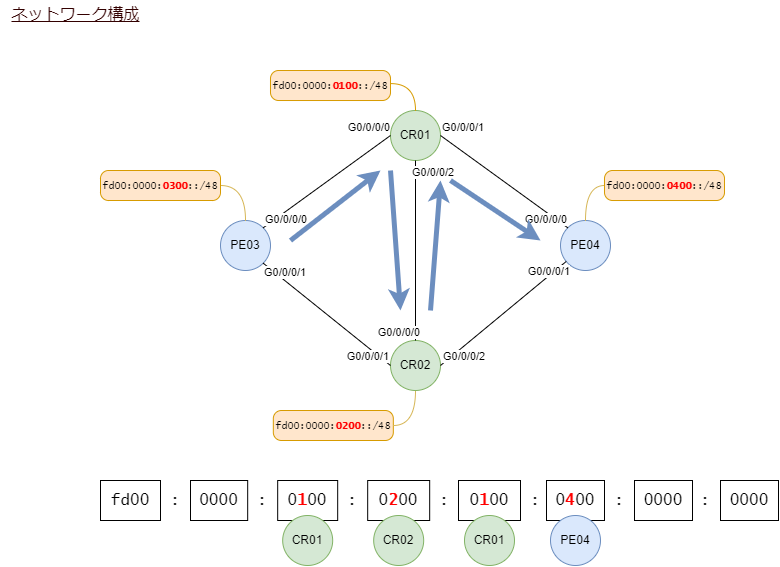

The diagram above was exported from draw.io. Its source (the exported page's mxGraphModel, read from the mxfile embedded in the PNG):
<mxGraphModel dx="1010" dy="720" grid="1" gridSize="10" guides="1" tooltips="1" connect="1" arrows="1" fold="1" page="1" pageScale="1" pageWidth="1169" pageHeight="1654" math="0" shadow="0">
  <root>
    <mxCell id="0" />
    <mxCell id="1" parent="0" />
    <mxCell id="95" value="CR01" style="ellipse;whiteSpace=wrap;html=1;fillColor=#d5e8d4;strokeColor=#82b366;" parent="1" vertex="1">
      <mxGeometry x="390" y="150" width="50" height="50" as="geometry" />
    </mxCell>
    <mxCell id="96" value="CR02" style="ellipse;whiteSpace=wrap;html=1;fillColor=#d5e8d4;strokeColor=#82b366;" parent="1" vertex="1">
      <mxGeometry x="390" y="380" width="50" height="50" as="geometry" />
    </mxCell>
    <mxCell id="97" value="PE03" style="ellipse;whiteSpace=wrap;html=1;fillColor=#dae8fc;strokeColor=#6c8ebf;" parent="1" vertex="1">
      <mxGeometry x="220" y="260" width="50" height="50" as="geometry" />
    </mxCell>
    <mxCell id="98" value="PE04" style="ellipse;whiteSpace=wrap;html=1;fillColor=#dae8fc;strokeColor=#6c8ebf;" parent="1" vertex="1">
      <mxGeometry x="560" y="260" width="50" height="50" as="geometry" />
    </mxCell>
    <mxCell id="99" value="" style="endArrow=none;html=1;exitX=0.5;exitY=1;exitDx=0;exitDy=0;endFill=0;" parent="1" source="95" target="96" edge="1">
      <mxGeometry relative="1" as="geometry">
        <mxPoint x="430" y="370" as="sourcePoint" />
        <mxPoint x="590" y="370" as="targetPoint" />
      </mxGeometry>
    </mxCell>
    <mxCell id="100" value="G0/0/0/2" style="edgeLabel;resizable=0;html=1;align=left;verticalAlign=bottom;" parent="99" connectable="0" vertex="1">
      <mxGeometry x="-1" relative="1" as="geometry">
        <mxPoint x="-5" y="20" as="offset" />
      </mxGeometry>
    </mxCell>
    <mxCell id="101" value="G0/0/0/0" style="edgeLabel;resizable=0;html=1;align=right;verticalAlign=bottom;" parent="99" connectable="0" vertex="1">
      <mxGeometry x="1" relative="1" as="geometry">
        <mxPoint x="5" as="offset" />
      </mxGeometry>
    </mxCell>
    <mxCell id="102" value="" style="endArrow=none;html=1;exitX=1;exitY=0.5;exitDx=0;exitDy=0;endFill=0;entryX=0;entryY=0;entryDx=0;entryDy=0;rounded=1;" parent="1" source="95" target="98" edge="1">
      <mxGeometry relative="1" as="geometry">
        <mxPoint x="424.9999999999998" y="229.9999999999999" as="sourcePoint" />
        <mxPoint x="424.9999999999998" y="299.9999999999999" as="targetPoint" />
      </mxGeometry>
    </mxCell>
    <mxCell id="103" value="G0/0/0/1" style="edgeLabel;resizable=0;html=1;align=left;verticalAlign=bottom;" parent="102" connectable="0" vertex="1">
      <mxGeometry x="-1" relative="1" as="geometry" />
    </mxCell>
    <mxCell id="104" value="G0/0/0/0" style="edgeLabel;resizable=0;html=1;align=right;verticalAlign=bottom;" parent="102" connectable="0" vertex="1">
      <mxGeometry x="1" relative="1" as="geometry" />
    </mxCell>
    <mxCell id="105" value="" style="endArrow=none;html=1;exitX=1;exitY=0.5;exitDx=0;exitDy=0;endFill=0;rounded=1;" parent="1" source="96" target="98" edge="1">
      <mxGeometry relative="1" as="geometry">
        <mxPoint x="449.99999999999864" y="204.9999999999999" as="sourcePoint" />
        <mxPoint x="587.322330470337" y="277.3223304703371" as="targetPoint" />
      </mxGeometry>
    </mxCell>
    <mxCell id="106" value="G0/0/0/2" style="edgeLabel;resizable=0;html=1;align=left;verticalAlign=bottom;" parent="105" connectable="0" vertex="1">
      <mxGeometry x="-1" relative="1" as="geometry">
        <mxPoint x="1" y="-1" as="offset" />
      </mxGeometry>
    </mxCell>
    <mxCell id="107" value="G0/0/0/1" style="edgeLabel;resizable=0;html=1;align=right;verticalAlign=bottom;" parent="105" connectable="0" vertex="1">
      <mxGeometry x="1" relative="1" as="geometry">
        <mxPoint x="4" y="19" as="offset" />
      </mxGeometry>
    </mxCell>
    <mxCell id="108" value="" style="endArrow=none;html=1;exitX=1;exitY=1;exitDx=0;exitDy=0;endFill=0;entryX=0;entryY=0.5;entryDx=0;entryDy=0;" parent="1" source="97" target="96" edge="1">
      <mxGeometry relative="1" as="geometry">
        <mxPoint x="474.9999999999998" y="229.9999999999999" as="sourcePoint" />
        <mxPoint x="474.9999999999998" y="390" as="targetPoint" />
      </mxGeometry>
    </mxCell>
    <mxCell id="109" value="G0/0/0/1" style="edgeLabel;resizable=0;html=1;align=left;verticalAlign=bottom;" parent="108" connectable="0" vertex="1">
      <mxGeometry x="-1" relative="1" as="geometry">
        <mxPoint x="-1" y="18" as="offset" />
      </mxGeometry>
    </mxCell>
    <mxCell id="110" value="G0/0/0/1" style="edgeLabel;resizable=0;html=1;align=right;verticalAlign=bottom;" parent="108" connectable="0" vertex="1">
      <mxGeometry x="1" relative="1" as="geometry">
        <mxPoint x="-1" y="-1" as="offset" />
      </mxGeometry>
    </mxCell>
    <mxCell id="111" value="" style="endArrow=none;html=1;exitX=1;exitY=0;exitDx=0;exitDy=0;endFill=0;entryX=0;entryY=0.5;entryDx=0;entryDy=0;" parent="1" source="97" target="95" edge="1">
      <mxGeometry relative="1" as="geometry">
        <mxPoint x="282.6776695296628" y="302.6776695296628" as="sourcePoint" />
        <mxPoint x="450.00000000000114" y="415" as="targetPoint" />
      </mxGeometry>
    </mxCell>
    <mxCell id="112" value="G0/0/0/0" style="edgeLabel;resizable=0;html=1;align=left;verticalAlign=bottom;" parent="111" connectable="0" vertex="1">
      <mxGeometry x="-1" relative="1" as="geometry" />
    </mxCell>
    <mxCell id="113" value="G0/0/0/0" style="edgeLabel;resizable=0;html=1;align=right;verticalAlign=bottom;" parent="111" connectable="0" vertex="1">
      <mxGeometry x="1" relative="1" as="geometry" />
    </mxCell>
    <mxCell id="137" style="edgeStyle=orthogonalEdgeStyle;curved=1;html=1;fontFamily=Lucida Console;fontSize=10;fontColor=#FF0000;endArrow=none;endFill=0;entryX=1;entryY=0.5;entryDx=0;entryDy=0;fillColor=#fff2cc;strokeColor=#d6b656;" parent="1" source="97" target="145" edge="1">
      <mxGeometry relative="1" as="geometry">
        <mxPoint x="253.5" y="300" as="sourcePoint" />
        <mxPoint x="378.5" y="535" as="targetPoint" />
      </mxGeometry>
    </mxCell>
    <mxCell id="139" style="edgeStyle=orthogonalEdgeStyle;curved=1;html=1;fontFamily=Lucida Console;fontSize=10;fontColor=#FF0000;endArrow=none;endFill=0;entryX=0;entryY=0.5;entryDx=0;entryDy=0;fillColor=#fff2cc;strokeColor=#d6b656;" parent="1" source="98" target="144" edge="1">
      <mxGeometry relative="1" as="geometry">
        <mxPoint x="593.5" y="300" as="sourcePoint" />
        <mxPoint x="222.81999999999994" y="400" as="targetPoint" />
      </mxGeometry>
    </mxCell>
    <mxCell id="142" value="&lt;u&gt;ネットワーク構成&lt;/u&gt;" style="text;html=1;align=center;verticalAlign=middle;resizable=0;points=[];autosize=1;strokeColor=none;fillColor=none;fontSize=16;fontFamily=Lucida Console;fontColor=#330000;" parent="1" vertex="1">
      <mxGeometry y="40" width="150" height="30" as="geometry" />
    </mxCell>
    <mxCell id="143" value="fd00:0000:&lt;b&gt;&lt;font color=&quot;#ff0000&quot;&gt;0100&lt;/font&gt;&lt;/b&gt;::/48" style="rounded=1;whiteSpace=wrap;html=1;strokeColor=#d79b00;strokeWidth=1;fontFamily=Lucida Console;fontSize=10;fillColor=#ffe6cc;arcSize=27;" parent="1" vertex="1">
      <mxGeometry x="270" y="110" width="120" height="30" as="geometry" />
    </mxCell>
    <mxCell id="144" value="fd00:0000:&lt;b&gt;&lt;font color=&quot;#ff0000&quot;&gt;0400&lt;/font&gt;&lt;/b&gt;::/48" style="rounded=1;whiteSpace=wrap;html=1;strokeColor=#d79b00;strokeWidth=1;fontFamily=Lucida Console;fontSize=10;fillColor=#ffe6cc;arcSize=27;" parent="1" vertex="1">
      <mxGeometry x="604" y="210" width="120" height="30" as="geometry" />
    </mxCell>
    <mxCell id="145" value="fd00:0000:&lt;b&gt;&lt;font color=&quot;#ff0000&quot;&gt;0300&lt;/font&gt;&lt;/b&gt;::/48" style="rounded=1;whiteSpace=wrap;html=1;strokeColor=#d79b00;strokeWidth=1;fontFamily=Lucida Console;fontSize=10;fillColor=#ffe6cc;arcSize=27;" parent="1" vertex="1">
      <mxGeometry x="100" y="210" width="120" height="30" as="geometry" />
    </mxCell>
    <mxCell id="146" value="fd00:0000:&lt;b&gt;&lt;font color=&quot;#ff0000&quot;&gt;0200&lt;/font&gt;&lt;/b&gt;::/48" style="rounded=1;whiteSpace=wrap;html=1;strokeColor=#d79b00;strokeWidth=1;fontFamily=Lucida Console;fontSize=10;fillColor=#ffe6cc;arcSize=27;" parent="1" vertex="1">
      <mxGeometry x="272.82" y="450" width="120" height="30" as="geometry" />
    </mxCell>
    <mxCell id="165" style="edgeStyle=orthogonalEdgeStyle;curved=1;html=1;entryX=1.002;entryY=0.437;entryDx=0;entryDy=0;fontFamily=Lucida Console;fontSize=10;fontColor=#FF0000;endArrow=none;endFill=0;entryPerimeter=0;exitX=0.5;exitY=0;exitDx=0;exitDy=0;fillColor=#ffe6cc;strokeColor=#d79b00;" parent="1" source="95" target="143" edge="1">
      <mxGeometry relative="1" as="geometry">
        <mxPoint x="425" y="160" as="sourcePoint" />
        <mxPoint x="400" y="105" as="targetPoint" />
      </mxGeometry>
    </mxCell>
    <mxCell id="167" style="edgeStyle=orthogonalEdgeStyle;curved=1;html=1;exitX=0.5;exitY=1;exitDx=0;exitDy=0;entryX=1;entryY=0.5;entryDx=0;entryDy=0;fontFamily=Lucida Console;fontSize=10;fontColor=#FF0000;endArrow=none;endFill=0;fillColor=#fff2cc;strokeColor=#d6b656;" parent="1" source="96" target="146" edge="1">
      <mxGeometry relative="1" as="geometry">
        <mxPoint x="429.95000000000005" y="439.54999999999995" as="sourcePoint" />
        <mxPoint x="402.81999999999994" y="505" as="targetPoint" />
      </mxGeometry>
    </mxCell>
    <mxCell id="168" value="" style="endArrow=classic;html=1;fillColor=#dae8fc;strokeColor=#6c8ebf;strokeWidth=5;" edge="1" parent="1">
      <mxGeometry width="50" height="50" relative="1" as="geometry">
        <mxPoint x="290" y="280" as="sourcePoint" />
        <mxPoint x="380" y="210" as="targetPoint" />
      </mxGeometry>
    </mxCell>
    <mxCell id="169" value="" style="endArrow=classic;html=1;fillColor=#dae8fc;strokeColor=#6c8ebf;strokeWidth=5;" edge="1" parent="1">
      <mxGeometry width="50" height="50" relative="1" as="geometry">
        <mxPoint x="390" y="210" as="sourcePoint" />
        <mxPoint x="400" y="350" as="targetPoint" />
      </mxGeometry>
    </mxCell>
    <mxCell id="170" value="" style="endArrow=classic;html=1;fillColor=#dae8fc;strokeColor=#6c8ebf;strokeWidth=5;" edge="1" parent="1">
      <mxGeometry width="50" height="50" relative="1" as="geometry">
        <mxPoint x="430" y="350" as="sourcePoint" />
        <mxPoint x="440" y="220" as="targetPoint" />
      </mxGeometry>
    </mxCell>
    <mxCell id="171" value="" style="endArrow=classic;html=1;fillColor=#dae8fc;strokeColor=#6c8ebf;strokeWidth=5;" edge="1" parent="1">
      <mxGeometry width="50" height="50" relative="1" as="geometry">
        <mxPoint x="450" y="220" as="sourcePoint" />
        <mxPoint x="540" y="280" as="targetPoint" />
      </mxGeometry>
    </mxCell>
    <mxCell id="172" value="fd00" style="rounded=0;whiteSpace=wrap;html=1;fontFamily=Lucida Console;fontSize=16;" vertex="1" parent="1">
      <mxGeometry x="100" y="520" width="60" height="40" as="geometry" />
    </mxCell>
    <mxCell id="173" value="0000" style="rounded=0;whiteSpace=wrap;html=1;fontFamily=Lucida Console;fontSize=16;" vertex="1" parent="1">
      <mxGeometry x="190" y="520" width="57.18" height="40" as="geometry" />
    </mxCell>
    <mxCell id="174" value=":" style="text;html=1;align=center;verticalAlign=middle;resizable=0;points=[];autosize=1;strokeColor=none;fillColor=none;fontSize=16;fontFamily=Lucida Console;" vertex="1" parent="1">
      <mxGeometry x="160" y="525" width="30" height="30" as="geometry" />
    </mxCell>
    <mxCell id="175" value=":" style="text;html=1;align=center;verticalAlign=middle;resizable=0;points=[];autosize=1;strokeColor=none;fillColor=none;fontSize=16;fontFamily=Lucida Console;" vertex="1" parent="1">
      <mxGeometry x="247.18" y="525" width="30" height="30" as="geometry" />
    </mxCell>
    <mxCell id="176" value="0&lt;font color=&quot;#ff0000&quot;&gt;&lt;b&gt;1&lt;/b&gt;&lt;/font&gt;00" style="rounded=0;whiteSpace=wrap;html=1;fontFamily=Lucida Console;fontSize=16;" vertex="1" parent="1">
      <mxGeometry x="277.18" y="520" width="60" height="40" as="geometry" />
    </mxCell>
    <mxCell id="177" value=":" style="text;html=1;align=center;verticalAlign=middle;resizable=0;points=[];autosize=1;strokeColor=none;fillColor=none;fontSize=16;fontFamily=Lucida Console;" vertex="1" parent="1">
      <mxGeometry x="337.18" y="525" width="30" height="30" as="geometry" />
    </mxCell>
    <mxCell id="178" value="0&lt;font color=&quot;#ff0000&quot;&gt;&lt;b&gt;2&lt;/b&gt;&lt;/font&gt;00" style="rounded=0;whiteSpace=wrap;html=1;fontFamily=Lucida Console;fontSize=16;" vertex="1" parent="1">
      <mxGeometry x="367.18" y="520" width="62" height="40" as="geometry" />
    </mxCell>
    <mxCell id="179" value=":" style="text;html=1;align=center;verticalAlign=middle;resizable=0;points=[];autosize=1;strokeColor=none;fillColor=none;fontSize=16;fontFamily=Lucida Console;" vertex="1" parent="1">
      <mxGeometry x="429.18" y="525" width="30" height="30" as="geometry" />
    </mxCell>
    <mxCell id="180" value="0&lt;font color=&quot;#ff0000&quot;&gt;&lt;b&gt;1&lt;/b&gt;&lt;/font&gt;00" style="rounded=0;whiteSpace=wrap;html=1;fontFamily=Lucida Console;fontSize=16;" vertex="1" parent="1">
      <mxGeometry x="458" y="520" width="62" height="40" as="geometry" />
    </mxCell>
    <mxCell id="181" value=":" style="text;html=1;align=center;verticalAlign=middle;resizable=0;points=[];autosize=1;strokeColor=none;fillColor=none;fontSize=16;fontFamily=Lucida Console;" vertex="1" parent="1">
      <mxGeometry x="520" y="525" width="30" height="30" as="geometry" />
    </mxCell>
    <mxCell id="182" value="0&lt;font color=&quot;#ff0000&quot;&gt;&lt;b&gt;4&lt;/b&gt;&lt;/font&gt;00" style="rounded=0;whiteSpace=wrap;html=1;fontFamily=Lucida Console;fontSize=16;" vertex="1" parent="1">
      <mxGeometry x="546" y="520" width="58" height="40" as="geometry" />
    </mxCell>
    <mxCell id="183" value="CR01" style="ellipse;whiteSpace=wrap;html=1;fillColor=#d5e8d4;strokeColor=#82b366;" vertex="1" parent="1">
      <mxGeometry x="282.18" y="555" width="50" height="50" as="geometry" />
    </mxCell>
    <mxCell id="184" value="CR02" style="ellipse;whiteSpace=wrap;html=1;fillColor=#d5e8d4;strokeColor=#82b366;" vertex="1" parent="1">
      <mxGeometry x="373.18" y="555" width="50" height="50" as="geometry" />
    </mxCell>
    <mxCell id="185" value="CR01" style="ellipse;whiteSpace=wrap;html=1;fillColor=#d5e8d4;strokeColor=#82b366;" vertex="1" parent="1">
      <mxGeometry x="464" y="555" width="50" height="50" as="geometry" />
    </mxCell>
    <mxCell id="186" value="PE04" style="ellipse;whiteSpace=wrap;html=1;fillColor=#dae8fc;strokeColor=#6c8ebf;" vertex="1" parent="1">
      <mxGeometry x="550" y="555" width="50" height="50" as="geometry" />
    </mxCell>
    <mxCell id="187" value="0000" style="rounded=0;whiteSpace=wrap;html=1;fontFamily=Lucida Console;fontSize=16;" vertex="1" parent="1">
      <mxGeometry x="634" y="520" width="58" height="40" as="geometry" />
    </mxCell>
    <mxCell id="188" value=":" style="text;html=1;align=center;verticalAlign=middle;resizable=0;points=[];autosize=1;strokeColor=none;fillColor=none;fontSize=16;fontFamily=Lucida Console;" vertex="1" parent="1">
      <mxGeometry x="604" y="525" width="30" height="30" as="geometry" />
    </mxCell>
    <mxCell id="189" value=":" style="text;html=1;align=center;verticalAlign=middle;resizable=0;points=[];autosize=1;strokeColor=none;fillColor=none;fontSize=16;fontFamily=Lucida Console;" vertex="1" parent="1">
      <mxGeometry x="690" y="525" width="30" height="30" as="geometry" />
    </mxCell>
    <mxCell id="190" value="0000" style="rounded=0;whiteSpace=wrap;html=1;fontFamily=Lucida Console;fontSize=16;" vertex="1" parent="1">
      <mxGeometry x="720" y="520" width="58" height="40" as="geometry" />
    </mxCell>
  </root>
</mxGraphModel>